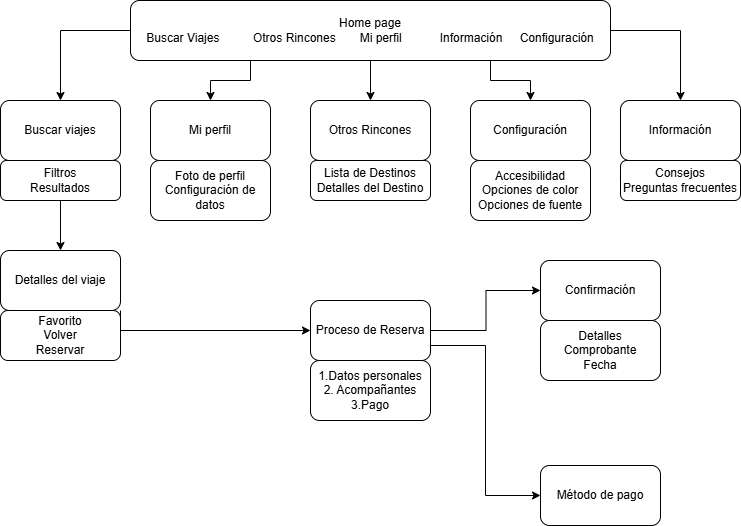

The diagram above was exported from draw.io. Its source (the exported page's mxGraphModel, read from the mxfile embedded in the PNG):
<mxGraphModel dx="1228" dy="562" grid="1" gridSize="10" guides="1" tooltips="1" connect="1" arrows="1" fold="1" page="1" pageScale="1" pageWidth="827" pageHeight="1169" math="0" shadow="0">
  <root>
    <mxCell id="0" />
    <mxCell id="1" parent="0" />
    <mxCell id="ILdBmbcEhxK8DVXEz2wh-16" style="edgeStyle=orthogonalEdgeStyle;rounded=0;orthogonalLoop=1;jettySize=auto;html=1;exitX=0.5;exitY=1;exitDx=0;exitDy=0;" parent="1" source="ILdBmbcEhxK8DVXEz2wh-8" target="ILdBmbcEhxK8DVXEz2wh-14" edge="1">
      <mxGeometry relative="1" as="geometry" />
    </mxCell>
    <mxCell id="ILdBmbcEhxK8DVXEz2wh-8" value="Filtros&lt;div&gt;Resultados&lt;/div&gt;" style="rounded=1;whiteSpace=wrap;html=1;" parent="1" vertex="1">
      <mxGeometry x="30" y="220" width="120" height="40" as="geometry" />
    </mxCell>
    <mxCell id="ILdBmbcEhxK8DVXEz2wh-9" value="" style="rounded=1;whiteSpace=wrap;html=1;" parent="1" vertex="1">
      <mxGeometry x="340" y="220" width="120" height="40" as="geometry" />
    </mxCell>
    <mxCell id="ILdBmbcEhxK8DVXEz2wh-10" value="" style="rounded=1;whiteSpace=wrap;html=1;" parent="1" vertex="1">
      <mxGeometry x="650" y="220" width="120" height="40" as="geometry" />
    </mxCell>
    <mxCell id="ILdBmbcEhxK8DVXEz2wh-5" value="" style="edgeStyle=orthogonalEdgeStyle;rounded=0;orthogonalLoop=1;jettySize=auto;html=1;" parent="1" source="ILdBmbcEhxK8DVXEz2wh-1" target="ILdBmbcEhxK8DVXEz2wh-3" edge="1">
      <mxGeometry relative="1" as="geometry" />
    </mxCell>
    <mxCell id="ILdBmbcEhxK8DVXEz2wh-6" style="edgeStyle=orthogonalEdgeStyle;rounded=0;orthogonalLoop=1;jettySize=auto;html=1;exitX=0;exitY=0.5;exitDx=0;exitDy=0;" parent="1" source="ILdBmbcEhxK8DVXEz2wh-1" target="ILdBmbcEhxK8DVXEz2wh-2" edge="1">
      <mxGeometry relative="1" as="geometry" />
    </mxCell>
    <mxCell id="ILdBmbcEhxK8DVXEz2wh-7" style="edgeStyle=orthogonalEdgeStyle;rounded=0;orthogonalLoop=1;jettySize=auto;html=1;exitX=1;exitY=0.5;exitDx=0;exitDy=0;" parent="1" source="ILdBmbcEhxK8DVXEz2wh-1" target="ILdBmbcEhxK8DVXEz2wh-4" edge="1">
      <mxGeometry relative="1" as="geometry" />
    </mxCell>
    <mxCell id="OGMhG_ztbrF2mmcugDSt-3" style="edgeStyle=orthogonalEdgeStyle;rounded=0;orthogonalLoop=1;jettySize=auto;html=1;exitX=0.25;exitY=1;exitDx=0;exitDy=0;" edge="1" parent="1" source="ILdBmbcEhxK8DVXEz2wh-1" target="OGMhG_ztbrF2mmcugDSt-1">
      <mxGeometry relative="1" as="geometry" />
    </mxCell>
    <mxCell id="OGMhG_ztbrF2mmcugDSt-5" style="edgeStyle=orthogonalEdgeStyle;rounded=0;orthogonalLoop=1;jettySize=auto;html=1;exitX=0.75;exitY=1;exitDx=0;exitDy=0;entryX=0.5;entryY=0;entryDx=0;entryDy=0;" edge="1" parent="1" source="ILdBmbcEhxK8DVXEz2wh-1" target="OGMhG_ztbrF2mmcugDSt-4">
      <mxGeometry relative="1" as="geometry" />
    </mxCell>
    <mxCell id="ILdBmbcEhxK8DVXEz2wh-1" value="Home page&lt;div&gt;Buscar Viajes&lt;span style=&quot;white-space: pre;&quot;&gt;&#09;&lt;span style=&quot;white-space: pre;&quot;&gt;&#09;&lt;/span&gt;&lt;/span&gt;Otros Rincones&amp;nbsp;&lt;span style=&quot;white-space: pre;&quot;&gt;&#09;&lt;/span&gt;Mi perfil&lt;span style=&quot;white-space: pre;&quot;&gt;&#09;&lt;/span&gt;&lt;span style=&quot;white-space: pre;&quot;&gt;&#09;&lt;/span&gt;Información&lt;span style=&quot;white-space: pre;&quot;&gt;&#09;&lt;/span&gt;Configuración&lt;/div&gt;" style="rounded=1;whiteSpace=wrap;html=1;" parent="1" vertex="1">
      <mxGeometry x="160" y="60" width="480" height="60" as="geometry" />
    </mxCell>
    <mxCell id="ILdBmbcEhxK8DVXEz2wh-2" value="Buscar viajes" style="rounded=1;whiteSpace=wrap;html=1;" parent="1" vertex="1">
      <mxGeometry x="30" y="160" width="120" height="60" as="geometry" />
    </mxCell>
    <mxCell id="ILdBmbcEhxK8DVXEz2wh-3" value="Otros Rincones" style="rounded=1;whiteSpace=wrap;html=1;" parent="1" vertex="1">
      <mxGeometry x="340" y="160" width="120" height="60" as="geometry" />
    </mxCell>
    <mxCell id="ILdBmbcEhxK8DVXEz2wh-4" value="Información" style="rounded=1;whiteSpace=wrap;html=1;" parent="1" vertex="1">
      <mxGeometry x="650" y="160" width="120" height="60" as="geometry" />
    </mxCell>
    <mxCell id="ILdBmbcEhxK8DVXEz2wh-12" value="Lista de Destinos&lt;div&gt;Detalles del Destino&lt;/div&gt;" style="text;html=1;whiteSpace=wrap;strokeColor=none;fillColor=none;align=center;verticalAlign=middle;rounded=0;" parent="1" vertex="1">
      <mxGeometry x="340" y="220" width="120" height="40" as="geometry" />
    </mxCell>
    <mxCell id="ILdBmbcEhxK8DVXEz2wh-13" value="Consejos&lt;div&gt;Preguntas frecuentes&lt;/div&gt;" style="text;html=1;whiteSpace=wrap;strokeColor=none;fillColor=none;align=center;verticalAlign=middle;rounded=0;" parent="1" vertex="1">
      <mxGeometry x="650" y="220" width="120" height="40" as="geometry" />
    </mxCell>
    <mxCell id="ILdBmbcEhxK8DVXEz2wh-18" style="edgeStyle=orthogonalEdgeStyle;rounded=0;orthogonalLoop=1;jettySize=auto;html=1;exitX=1;exitY=1;exitDx=0;exitDy=0;" parent="1" source="ILdBmbcEhxK8DVXEz2wh-14" target="ILdBmbcEhxK8DVXEz2wh-17" edge="1">
      <mxGeometry relative="1" as="geometry" />
    </mxCell>
    <mxCell id="ILdBmbcEhxK8DVXEz2wh-14" value="Detalles del viaje" style="rounded=1;whiteSpace=wrap;html=1;" parent="1" vertex="1">
      <mxGeometry x="30" y="310" width="120" height="60" as="geometry" />
    </mxCell>
    <mxCell id="ILdBmbcEhxK8DVXEz2wh-15" value="Favorito&lt;div&gt;Volver&lt;/div&gt;&lt;div&gt;Reservar&lt;/div&gt;" style="rounded=1;whiteSpace=wrap;html=1;" parent="1" vertex="1">
      <mxGeometry x="30" y="370" width="120" height="50" as="geometry" />
    </mxCell>
    <mxCell id="ILdBmbcEhxK8DVXEz2wh-23" style="edgeStyle=orthogonalEdgeStyle;rounded=0;orthogonalLoop=1;jettySize=auto;html=1;exitX=1;exitY=0.75;exitDx=0;exitDy=0;entryX=0;entryY=0.5;entryDx=0;entryDy=0;" parent="1" source="ILdBmbcEhxK8DVXEz2wh-17" target="ILdBmbcEhxK8DVXEz2wh-21" edge="1">
      <mxGeometry relative="1" as="geometry" />
    </mxCell>
    <mxCell id="ILdBmbcEhxK8DVXEz2wh-17" value="Proceso de Reserva" style="rounded=1;whiteSpace=wrap;html=1;" parent="1" vertex="1">
      <mxGeometry x="340" y="360" width="120" height="60" as="geometry" />
    </mxCell>
    <mxCell id="ILdBmbcEhxK8DVXEz2wh-22" style="edgeStyle=orthogonalEdgeStyle;rounded=0;orthogonalLoop=1;jettySize=auto;html=1;entryX=0;entryY=0.5;entryDx=0;entryDy=0;" parent="1" target="ILdBmbcEhxK8DVXEz2wh-20" edge="1">
      <mxGeometry relative="1" as="geometry">
        <mxPoint x="460" y="390" as="sourcePoint" />
      </mxGeometry>
    </mxCell>
    <mxCell id="ILdBmbcEhxK8DVXEz2wh-19" value="1.Datos personales&lt;div&gt;2. Acompañantes&lt;/div&gt;&lt;div&gt;3.Pago&lt;/div&gt;" style="rounded=1;whiteSpace=wrap;html=1;" parent="1" vertex="1">
      <mxGeometry x="340" y="420" width="120" height="60" as="geometry" />
    </mxCell>
    <mxCell id="ILdBmbcEhxK8DVXEz2wh-20" value="Confirmación" style="rounded=1;whiteSpace=wrap;html=1;" parent="1" vertex="1">
      <mxGeometry x="570" y="320" width="120" height="60" as="geometry" />
    </mxCell>
    <mxCell id="ILdBmbcEhxK8DVXEz2wh-21" value="Método de pago" style="rounded=1;whiteSpace=wrap;html=1;" parent="1" vertex="1">
      <mxGeometry x="570" y="525" width="120" height="60" as="geometry" />
    </mxCell>
    <mxCell id="ILdBmbcEhxK8DVXEz2wh-24" value="Detalles&lt;div&gt;Comprobante&lt;/div&gt;&lt;div&gt;Fecha&lt;/div&gt;" style="rounded=1;whiteSpace=wrap;html=1;" parent="1" vertex="1">
      <mxGeometry x="570" y="380" width="120" height="60" as="geometry" />
    </mxCell>
    <mxCell id="OGMhG_ztbrF2mmcugDSt-1" value="Mi perfil" style="rounded=1;whiteSpace=wrap;html=1;" vertex="1" parent="1">
      <mxGeometry x="180" y="160" width="120" height="60" as="geometry" />
    </mxCell>
    <mxCell id="OGMhG_ztbrF2mmcugDSt-2" value="Foto de perfil&lt;div&gt;Configuración de datos&lt;/div&gt;" style="rounded=1;whiteSpace=wrap;html=1;" vertex="1" parent="1">
      <mxGeometry x="180" y="220" width="120" height="60" as="geometry" />
    </mxCell>
    <mxCell id="OGMhG_ztbrF2mmcugDSt-4" value="Configuración" style="rounded=1;whiteSpace=wrap;html=1;" vertex="1" parent="1">
      <mxGeometry x="500" y="160" width="120" height="60" as="geometry" />
    </mxCell>
    <mxCell id="OGMhG_ztbrF2mmcugDSt-6" value="Accesibilidad&lt;div&gt;Opciones de color&lt;/div&gt;&lt;div&gt;Opciones de fuente&lt;/div&gt;" style="rounded=1;whiteSpace=wrap;html=1;" vertex="1" parent="1">
      <mxGeometry x="500" y="220" width="120" height="60" as="geometry" />
    </mxCell>
  </root>
</mxGraphModel>